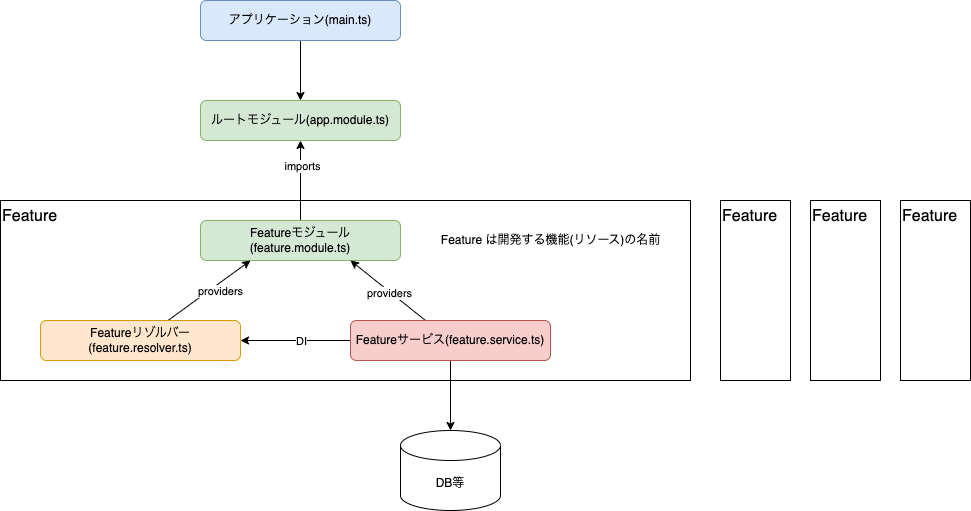

The diagram above was exported from draw.io. Its source (the exported page's mxGraphModel, read from the mxfile embedded in the PNG):
<mxGraphModel dx="1127" dy="1202" grid="1" gridSize="10" guides="1" tooltips="1" connect="1" arrows="1" fold="1" page="0" pageScale="1" pageWidth="1169" pageHeight="1654" math="0" shadow="0">
  <root>
    <mxCell id="0" />
    <mxCell id="1" parent="0" />
    <mxCell id="13" value="Feature" style="rounded=0;whiteSpace=wrap;html=1;fillColor=none;align=left;verticalAlign=top;fontSize=16;" parent="1" vertex="1">
      <mxGeometry x="-360" y="-20" width="690" height="180" as="geometry" />
    </mxCell>
    <mxCell id="8" style="edgeStyle=none;html=1;" parent="1" source="2" target="3" edge="1">
      <mxGeometry relative="1" as="geometry" />
    </mxCell>
    <mxCell id="2" value="アプリケーション(main.ts)" style="rounded=1;whiteSpace=wrap;html=1;fillColor=#dae8fc;strokeColor=#6c8ebf;" parent="1" vertex="1">
      <mxGeometry x="-160" y="-220" width="200" height="40" as="geometry" />
    </mxCell>
    <mxCell id="3" value="ルートモジュール(app.module.ts)" style="rounded=1;whiteSpace=wrap;html=1;fillColor=#d5e8d4;strokeColor=#82b366;" parent="1" vertex="1">
      <mxGeometry x="-160" y="-120" width="200" height="40" as="geometry" />
    </mxCell>
    <mxCell id="23" style="edgeStyle=none;html=1;entryX=0.5;entryY=1;entryDx=0;entryDy=0;" parent="1" source="4" target="3" edge="1">
      <mxGeometry relative="1" as="geometry" />
    </mxCell>
    <mxCell id="24" value="imports" style="edgeLabel;html=1;align=center;verticalAlign=middle;resizable=0;points=[];" parent="23" vertex="1" connectable="0">
      <mxGeometry x="0.3818" y="-1" relative="1" as="geometry">
        <mxPoint as="offset" />
      </mxGeometry>
    </mxCell>
    <mxCell id="4" value="Featureモジュール(feature.module.ts)" style="rounded=1;whiteSpace=wrap;html=1;fillColor=#d5e8d4;strokeColor=#82b366;" parent="1" vertex="1">
      <mxGeometry x="-160" width="200" height="40" as="geometry" />
    </mxCell>
    <mxCell id="5" value="Feature は開発する機能(リソース)の名前" style="text;html=1;align=center;verticalAlign=middle;resizable=0;points=[];autosize=1;strokeColor=none;fillColor=none;" parent="1" vertex="1">
      <mxGeometry x="70" y="5" width="240" height="30" as="geometry" />
    </mxCell>
    <mxCell id="20" value="providers" style="edgeStyle=none;html=1;entryX=0.75;entryY=1;entryDx=0;entryDy=0;" parent="1" source="6" target="4" edge="1">
      <mxGeometry x="-0.0701" y="2" relative="1" as="geometry">
        <mxPoint as="offset" />
      </mxGeometry>
    </mxCell>
    <mxCell id="21" style="edgeStyle=none;html=1;" parent="1" source="6" target="7" edge="1">
      <mxGeometry relative="1" as="geometry" />
    </mxCell>
    <mxCell id="22" value="DI" style="edgeLabel;html=1;align=center;verticalAlign=middle;resizable=0;points=[];" parent="21" vertex="1" connectable="0">
      <mxGeometry x="-0.3333" y="-2" relative="1" as="geometry">
        <mxPoint x="-13" y="2" as="offset" />
      </mxGeometry>
    </mxCell>
    <mxCell id="26" style="edgeStyle=none;html=1;entryX=0.5;entryY=0;entryDx=0;entryDy=0;entryPerimeter=0;" edge="1" parent="1" source="6" target="25">
      <mxGeometry relative="1" as="geometry" />
    </mxCell>
    <mxCell id="6" value="Featureサービス(feature.service.ts)" style="rounded=1;whiteSpace=wrap;html=1;fillColor=#f8cecc;strokeColor=#b85450;" parent="1" vertex="1">
      <mxGeometry x="-10" y="100" width="200" height="40" as="geometry" />
    </mxCell>
    <mxCell id="18" style="edgeStyle=none;html=1;entryX=0.25;entryY=1;entryDx=0;entryDy=0;" parent="1" source="7" target="4" edge="1">
      <mxGeometry relative="1" as="geometry" />
    </mxCell>
    <mxCell id="19" value="providers" style="edgeLabel;html=1;align=center;verticalAlign=middle;resizable=0;points=[];" parent="18" vertex="1" connectable="0">
      <mxGeometry x="0.4191" y="3" relative="1" as="geometry">
        <mxPoint x="-4" y="15" as="offset" />
      </mxGeometry>
    </mxCell>
    <mxCell id="7" value="Featureリゾルバー(feature.resolver.ts)" style="rounded=1;whiteSpace=wrap;html=1;fillColor=#ffe6cc;strokeColor=#d79b00;" parent="1" vertex="1">
      <mxGeometry x="-320" y="100" width="200" height="40" as="geometry" />
    </mxCell>
    <mxCell id="14" value="Feature" style="rounded=0;whiteSpace=wrap;html=1;fillColor=none;align=left;verticalAlign=top;fontSize=16;" parent="1" vertex="1">
      <mxGeometry x="360" y="-20" width="70" height="180" as="geometry" />
    </mxCell>
    <mxCell id="15" value="Feature" style="rounded=0;whiteSpace=wrap;html=1;fillColor=none;align=left;verticalAlign=top;fontSize=16;" parent="1" vertex="1">
      <mxGeometry x="450" y="-20" width="70" height="180" as="geometry" />
    </mxCell>
    <mxCell id="16" value="Feature" style="rounded=0;whiteSpace=wrap;html=1;fillColor=none;align=left;verticalAlign=top;fontSize=16;" parent="1" vertex="1">
      <mxGeometry x="540" y="-20" width="70" height="180" as="geometry" />
    </mxCell>
    <mxCell id="25" value="DB等" style="shape=cylinder3;whiteSpace=wrap;html=1;boundedLbl=1;backgroundOutline=1;size=15;" vertex="1" parent="1">
      <mxGeometry x="40" y="210" width="100" height="80" as="geometry" />
    </mxCell>
  </root>
</mxGraphModel>